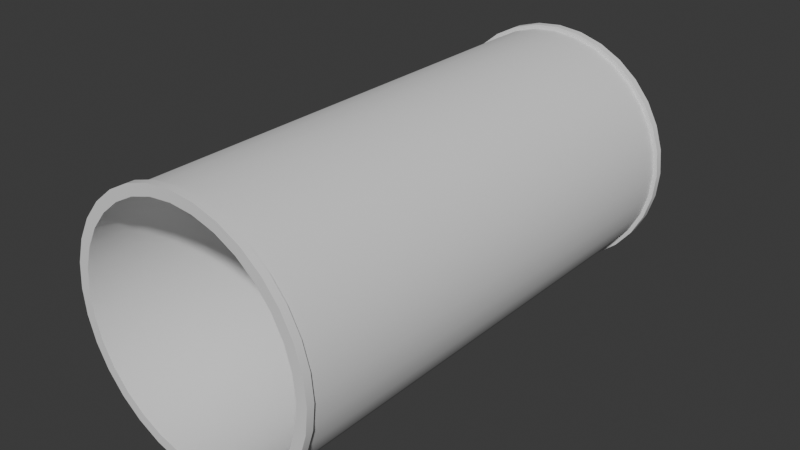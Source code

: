 # Source: transporting_pipes.blend  (saved by Blender 4.3.34; exported with 4.5.12 LTS)
import bpy
from mathutils import Matrix  # noqa: F401  (used for matrix-valued properties, if any)

bpy.ops.wm.read_factory_settings(use_empty=True)
scene = bpy.context.scene
scene.name = 'Scene'

# ---- collections
col_collection = bpy.data.collections.new('Collection'); scene.collection.children.link(col_collection)

# ---- node groups
ng_smooth_by_angle = bpy.data.node_groups.new('Smooth by Angle', 'GeometryNodeTree')
_s = ng_smooth_by_angle.interface.new_socket(name='Mesh', in_out='OUTPUT', socket_type='NodeSocketGeometry')
_s = ng_smooth_by_angle.interface.new_socket(name='Mesh', in_out='INPUT', socket_type='NodeSocketGeometry')
_s = ng_smooth_by_angle.interface.new_socket(name='Angle', in_out='INPUT', socket_type='NodeSocketFloat')
_s.subtype = 'ANGLE'
_s.default_value = 0.5236
_s.min_value = 0.0
_s.max_value = 3.142
_s.description = 'Maximum face angle for smooth edges'
_s = ng_smooth_by_angle.interface.new_socket(name='Ignore Sharpness', in_out='INPUT', socket_type='NodeSocketBool')
_s.force_non_field = True
ng_smooth_by_angle.description = 'Set the sharpness of mesh edges based on the angle between the neighboring faces'
ng_smooth_by_angle.is_modifier = True
_N = ng_smooth_by_angle.nodes; _L = ng_smooth_by_angle.links
n0 = _N.new('GeometryNodeSetShadeSmooth'); n0.name = 'Set Shade Smooth'; n0.location = (120, -80)
n0.domain = 'EDGE'
n1 = _N.new('GeometryNodeSetShadeSmooth'); n1.name = 'Set Shade Smooth.001'; n1.location = (300, -80)
n2 = _N.new('NodeGroupOutput'); n2.name = 'Group Output'; n2.location = (480, -80)
n3 = _N.new('GeometryNodeInputMeshEdgeAngle'); n3.name = 'Edge Angle'; n3.location = (-440, -240)
n4 = _N.new('NodeGroupInput'); n4.name = 'Group Input'; n4.location = (-80, -80)
n5 = _N.new('GeometryNodeInputEdgeSmooth'); n5.name = 'Is Edge Smooth'; n5.location = (-260, -120)
n6 = _N.new('GeometryNodeInputShadeSmooth'); n6.name = 'Is Shade Smooth'; n6.location = (-440, -397)
n7 = _N.new('FunctionNodeCompare'); n7.name = 'Compare'; n7.location = (-260, -260)
n7.operation = 'LESS_EQUAL'
n7.inputs[6].default_value = (0.0, 0.0, 0.0, 0.0)
n7.inputs[7].default_value = (0.0, 0.0, 0.0, 0.0)
n8 = _N.new('FunctionNodeBooleanMath'); n8.name = 'Boolean Math.001'; n8.location = (-80, -260)
n9 = _N.new('NodeGroupInput'); n9.name = 'Group Input.001'; n9.location = (-440, -329)
n10 = _N.new('NodeGroupInput'); n10.name = 'Group Input.002'; n10.location = (-259, -189)
n11 = _N.new('FunctionNodeBooleanMath'); n11.name = 'Boolean Math'; n11.location = (-80, -149)
n11.operation = 'OR'
n12 = _N.new('FunctionNodeBooleanMath'); n12.name = 'Boolean Math.002'; n12.location = (-260, -380)
n12.operation = 'OR'
n13 = _N.new('NodeGroupInput'); n13.name = 'Group Input.003'; n13.location = (-440, -460)
_L.new(n3.outputs[0], n7.inputs[0])
_L.new(n1.outputs[0], n2.inputs[0])
_L.new(n9.outputs[1], n7.inputs[1])
_L.new(n7.outputs[0], n8.inputs[0])
_L.new(n4.outputs[0], n0.inputs[0])
_L.new(n0.outputs[0], n1.inputs[0])
_L.new(n8.outputs[0], n0.inputs[2])
_L.new(n10.outputs[2], n11.inputs[1])
_L.new(n5.outputs[0], n11.inputs[0])
_L.new(n11.outputs[0], n0.inputs[1])
_L.new(n13.outputs[2], n12.inputs[1])
_L.new(n6.outputs[0], n12.inputs[0])
_L.new(n12.outputs[0], n8.inputs[1])
n2.is_active_output = True

# ---- world
world_world = bpy.data.worlds.new('World'); scene.world = world_world
world_world.use_nodes = True; world_world.node_tree.nodes.clear()
_N = world_world.node_tree.nodes; _L = world_world.node_tree.links
n0 = _N.new('ShaderNodeOutputWorld'); n0.name = 'World Output'; n0.location = (300, 300)
n1 = _N.new('ShaderNodeBackground'); n1.name = 'Background'; n1.location = (10, 300)
n1.inputs[0].default_value = (0.05088, 0.05088, 0.05088, 1.0)
_L.new(n1.outputs[0], n0.inputs[0])
n0.is_active_output = True
world_world.color = (0.05088, 0.05088, 0.05088)
world_world.sun_shadow_jitter_overblur = 0.0

# ---- meshes
me_cylinder_003 = bpy.data.meshes.new('Cylinder.003')
me_cylinder_003.from_pydata([(0.0, 1.0, -1.0), (0.0, 1.0, 1.0), (0.1951, 0.9808, -1.0), (0.1951, 0.9808, 1.0), (0.3827, 0.9239, -1.0), (0.3827, 0.9239, 1.0), (0.5556, 0.8315, -1.0), (0.5556, 0.8315, 1.0), (0.7071, 0.7071, -1.0), (0.7071, 0.7071, 1.0), (0.8315, 0.5556, -1.0), (0.8315, 0.5556, 1.0), (0.9239, 0.3827, -1.0), (0.9239, 0.3827, 1.0), (0.9808, 0.1951, -1.0), (0.9808, 0.1951, 1.0), (1.0, 0.0, -1.0), (1.0, 0.0, 1.0), (0.9808, -0.1951, -1.0), (0.9808, -0.1951, 1.0), (0.9239, -0.3827, -1.0), (0.9239, -0.3827, 1.0), (0.8315, -0.5556, -1.0), (0.8315, -0.5556, 1.0), (0.7071, -0.7071, -1.0), (0.7071, -0.7071, 1.0), (0.5556, -0.8315, -1.0), (0.5556, -0.8315, 1.0), (0.3827, -0.9239, -1.0), (0.3827, -0.9239, 1.0), (0.1951, -0.9808, -1.0), (0.1951, -0.9808, 1.0), (0.0, -1.0, -1.0), (0.0, -1.0, 1.0), (-0.1951, -0.9808, -1.0), (-0.1951, -0.9808, 1.0), (-0.3827, -0.9239, -1.0), (-0.3827, -0.9239, 1.0), (-0.5556, -0.8315, -1.0), (-0.5556, -0.8315, 1.0), (-0.7071, -0.7071, -1.0), (-0.7071, -0.7071, 1.0), (-0.8315, -0.5556, -1.0), (-0.8315, -0.5556, 1.0), (-0.9239, -0.3827, -1.0), (-0.9239, -0.3827, 1.0), (-0.9808, -0.1951, -1.0), (-0.9808, -0.1951, 1.0), (-1.0, 0.0, -1.0), (-1.0, 0.0, 1.0), (-0.9808, 0.1951, -1.0), (-0.9808, 0.1951, 1.0), (-0.9239, 0.3827, -1.0), (-0.9239, 0.3827, 1.0), (-0.8315, 0.5556, -1.0), (-0.8315, 0.5556, 1.0), (-0.7071, 0.7071, -1.0), (-0.7071, 0.7071, 1.0), (-0.5556, 0.8315, -1.0), (-0.5556, 0.8315, 1.0), (-0.3827, 0.9239, -1.0), (-0.3827, 0.9239, 1.0), (-0.1951, 0.9808, -1.0), (-0.1951, 0.9808, 1.0), (-0.185, 0.9301, 1.0), (0.185, 0.9301, 1.0), (0.0, 0.9483, 1.0), (-0.7885, 0.5269, 1.0), (-0.5269, 0.7885, 1.0), (-0.6706, 0.6706, 1.0), (-0.9301, -0.185, 1.0), (-0.9483, 0.0, 1.0), (-0.9301, 0.185, 1.0), (-0.7885, -0.5269, 1.0), (-0.5269, -0.7885, 1.0), (-0.6706, -0.6706, 1.0), (-0.185, -0.9301, 1.0), (0.185, -0.9301, 1.0), (0.0, -0.9483, 1.0), (0.5269, -0.7885, 1.0), (0.7885, -0.5269, 1.0), (0.6706, -0.6706, 1.0), (0.9301, -0.185, 1.0), (0.9483, 0.0, 1.0), (0.9301, 0.185, 1.0), (0.5269, 0.7885, 1.0), (0.7885, 0.5269, 1.0), (0.6706, 0.6706, 1.0), (-0.3629, 0.8762, 1.0), (-0.8762, -0.3629, 1.0), (0.3629, -0.8762, 1.0), (0.8762, 0.3629, 1.0), (-0.8762, 0.3629, 1.0), (0.3629, 0.8762, 1.0), (-0.3629, -0.8762, 1.0), (0.8762, -0.3629, 1.0), (0.0, 0.9483, -1.0), (0.3629, 0.8762, -1.0), (0.185, 0.9301, -1.0), (0.6706, 0.6706, -1.0), (0.8762, 0.3629, -1.0), (0.7885, 0.5269, -1.0), (0.8762, -0.3629, -1.0), (0.9483, 0.0, -1.0), (0.9301, -0.185, -1.0), (0.3629, -0.8762, -1.0), (0.6706, -0.6706, -1.0), (0.5269, -0.7885, -1.0), (-0.3629, -0.8762, -1.0), (0.0, -0.9483, -1.0), (-0.185, -0.9301, -1.0), (-0.8762, -0.3629, -1.0), (-0.6706, -0.6706, -1.0), (-0.7885, -0.5269, -1.0), (-0.9483, 0.0, -1.0), (-0.8762, 0.3629, -1.0), (-0.9301, 0.185, -1.0), (-0.6706, 0.6706, -1.0), (-0.3629, 0.8762, -1.0), (-0.5269, 0.7885, -1.0), (0.5269, 0.7885, -1.0), (0.7885, -0.5269, -1.0), (-0.5269, -0.7885, -1.0), (-0.7885, 0.5269, -1.0), (0.9301, 0.185, -1.0), (0.185, -0.9301, -1.0), (-0.9301, -0.185, -1.0), (-0.185, 0.9301, -1.0)], [], [(0, 1, 3, 2), (2, 3, 5, 4), (4, 5, 7, 6), (6, 7, 9, 8), (8, 9, 11, 10), (10, 11, 13, 12), (12, 13, 15, 14), (14, 15, 17, 16), (16, 17, 19, 18), (18, 19, 21, 20), (20, 21, 23, 22), (22, 23, 25, 24), (24, 25, 27, 26), (26, 27, 29, 28), (28, 29, 31, 30), (30, 31, 33, 32), (32, 33, 35, 34), (34, 35, 37, 36), (36, 37, 39, 38), (38, 39, 41, 40), (40, 41, 43, 42), (42, 43, 45, 44), (44, 45, 47, 46), (46, 47, 49, 48), (48, 49, 51, 50), (50, 51, 53, 52), (52, 53, 55, 54), (54, 55, 57, 56), (56, 57, 59, 58), (58, 59, 61, 60), (94, 37, 35, 33, 31, 29, 27, 25, 23, 21, 95, 80, 81, 79, 90, 77, 78, 76), (95, 21, 19, 17, 15, 13, 11, 9, 7, 5, 3, 1, 63, 61, 59, 57, 55, 53, 51, 49, 47, 45, 43, 41, 39, 37, 94, 74, 75, 73, 89, 70, 71, 72, 92, 67, 69, 68, 88, 64, 66, 65, 93, 85, 87, 86, 91, 84, 83, 82), (60, 61, 63, 62), (62, 63, 1, 0), (126, 46, 48, 50, 52, 54, 56, 58, 60, 62, 127, 118, 119, 117, 123, 115, 116, 114), (62, 0, 2, 4, 6, 8, 10, 12, 14, 16, 18, 20, 22, 24, 26, 28, 30, 32, 34, 36, 38, 40, 42, 44, 46, 126, 111, 113, 112, 122, 108, 110, 109, 125, 105, 107, 106, 121, 102, 104, 103, 124, 100, 101, 99, 120, 97, 98, 96, 127), (98, 65, 66, 96), (97, 93, 65, 98), (120, 85, 93, 97), (99, 87, 85, 120), (86, 87, 99, 101), (91, 86, 101, 100), (84, 91, 100, 124), (83, 84, 124, 103), (82, 83, 103, 104), (95, 82, 104, 102), (80, 95, 102, 121), (81, 80, 121, 106), (79, 81, 106, 107), (90, 79, 107, 105), (77, 90, 105, 125), (78, 77, 125, 109), (76, 78, 109, 110), (94, 76, 110, 108), (74, 94, 108, 122), (75, 74, 122, 112), (113, 73, 75, 112), (111, 89, 73, 113), (126, 70, 89, 111), (114, 71, 70, 126), (116, 72, 71, 114), (115, 92, 72, 116), (123, 67, 92, 115), (117, 69, 67, 123), (119, 68, 69, 117), (118, 88, 68, 119), (127, 64, 88, 118), (96, 66, 64, 127)])
me_cylinder_003.polygons.foreach_set('use_smooth', [True] * 68)
_uv = me_cylinder_003.uv_layers.new(name='UVMap')
_uv.uv.foreach_set('vector', [1.0, 0.5, 1.0, 1.0, 0.9688, 1.0, 0.9688, 0.5, 0.9688, 0.5, 0.9688, 1.0, 0.9375, 1.0, 0.9375, 0.5, 0.9375, 0.5, 0.9375, 1.0, 0.9062, 1.0, 0.9062, 0.5, 0.9062, 0.5, 0.9062, 1.0, 0.875, 1.0, 0.875, 0.5, 0.875, 0.5, 0.875, 1.0, 0.8438, 1.0, 0.8438, 0.5, 0.8438, 0.5, 0.8438, 1.0, 0.8125, 1.0, 0.8125, 0.5, 0.8125, 0.5, 0.8125, 1.0, 0.7812, 1.0, 0.7812, 0.5, 0.7812, 0.5, 0.7812, 1.0, 0.75, 1.0, 0.75, 0.5, 0.75, 0.5, 0.75, 1.0, 0.7188, 1.0, 0.7188, 0.5, 0.7188, 0.5, 0.7188, 1.0, 0.6875, 1.0, 0.6875, 0.5, 0.6875, 0.5, 0.6875, 1.0, 0.6562, 1.0, 0.6562, 0.5, 0.6562, 0.5, 0.6562, 1.0, 0.625, 1.0, 0.625, 0.5, 0.625, 0.5, 0.625, 1.0, 0.5938, 1.0, 0.5938, 0.5, 0.5938, 0.5, 0.5938, 1.0, 0.5625, 1.0, 0.5625, 0.5, 0.5625, 0.5, 0.5625, 1.0, 0.5312, 1.0, 0.5312, 0.5, 0.5312, 0.5, 0.5312, 1.0, 0.5, 1.0, 0.5, 0.5, 0.5, 0.5, 0.5, 1.0, 0.4688, 1.0, 0.4688, 0.5, 0.4688, 0.5, 0.4688, 1.0, 0.4375, 1.0, 0.4375, 0.5, 0.4375, 0.5, 0.4375, 1.0, 0.4062, 1.0, 0.4062, 0.5, 0.4062, 0.5, 0.4062, 1.0, 0.375, 1.0, 0.375, 0.5, 0.375, 0.5, 0.375, 1.0, 0.3438, 1.0, 0.3438, 0.5, 0.3438, 0.5, 0.3438, 1.0, 0.3125, 1.0, 0.3125, 0.5, 0.3125, 0.5, 0.3125, 1.0, 0.2812, 1.0, 0.2812, 0.5, 0.2812, 0.5, 0.2812, 1.0, 0.25, 1.0, 0.25, 0.5, 0.25, 0.5, 0.25, 1.0, 0.2188, 1.0, 0.2188, 0.5, 0.2188, 0.5, 0.2188, 1.0, 0.1875, 1.0, 0.1875, 0.5, 0.1875, 0.5, 0.1875, 1.0, 0.1562, 1.0, 0.1562, 0.5, 0.1562, 0.5, 0.1562, 1.0, 0.125, 1.0, 0.125, 0.5, 0.125, 0.5, 0.125, 1.0, 0.09375, 1.0, 0.09375, 0.5, 0.09375, 0.5, 0.09375, 1.0, 0.0625, 1.0, 0.0625, 0.5, 0.1629, 0.03972, 0.1582, 0.02827, 0.2032, 0.01461, 0.25, 0.01, 0.2968, 0.01461, 0.3418, 0.02827, 0.3833, 0.05045, 0.4197, 0.08029, 0.4496, 0.1167, 0.4717, 0.1582, 0.4603, 0.1629, 0.4392, 0.1236, 0.4109, 0.08906, 0.3764, 0.06076, 0.3371, 0.03972, 0.2944, 0.02677, 0.25, 0.0224, 0.2056, 0.02677, 0.4603, 0.1629, 0.4717, 0.1582, 0.4854, 0.2032, 0.49, 0.25, 0.4854, 0.2968, 0.4717, 0.3418, 0.4496, 0.3833, 0.4197, 0.4197, 0.3833, 0.4496, 0.3418, 0.4717, 0.2968, 0.4854, 0.25, 0.49, 0.2032, 0.4854, 0.1582, 0.4717, 0.1167, 0.4496, 0.08029, 0.4197, 0.05045, 0.3833, 0.02827, 0.3418, 0.01461, 0.2968, 0.01, 0.25, 0.01461, 0.2032, 0.02827, 0.1582, 0.05045, 0.1167, 0.08029, 0.08029, 0.1167, 0.05045, 0.1582, 0.02827, 0.1629, 0.03972, 0.1236, 0.06076, 0.08906, 0.08906, 0.06076, 0.1236, 0.03972, 0.1629, 0.02677, 0.2056, 0.0224, 0.25, 0.02677, 0.2944, 0.03972, 0.3371, 0.06076, 0.3764, 0.08906, 0.4109, 0.1236, 0.4392, 0.1629, 0.4603, 0.2056, 0.4732, 0.25, 0.4776, 0.2944, 0.4732, 0.3371, 0.4603, 0.3764, 0.4392, 0.4109, 0.4109, 0.4392, 0.3764, 0.4603, 0.3371, 0.4732, 0.2944, 0.4776, 0.25, 0.4732, 0.2056, 0.0625, 0.5, 0.0625, 1.0, 0.03125, 1.0, 0.03125, 0.5, 0.03125, 0.5, 0.03125, 1.0, 0.0, 1.0, 0.0, 0.5, 0.5268, 0.2056, 0.5146, 0.2032, 0.51, 0.25, 0.5146, 0.2968, 0.5283, 0.3418, 0.5504, 0.3833, 0.5803, 0.4197, 0.6167, 0.4496, 0.6582, 0.4717, 0.7032, 0.4854, 0.7056, 0.4732, 0.6629, 0.4603, 0.6236, 0.4392, 0.5891, 0.4109, 0.5608, 0.3764, 0.5397, 0.3371, 0.5268, 0.2944, 0.5224, 0.25, 0.7032, 0.4854, 0.75, 0.49, 0.7968, 0.4854, 0.8418, 0.4717, 0.8833, 0.4496, 0.9197, 0.4197, 0.9496, 0.3833, 0.9717, 0.3418, 0.9854, 0.2968, 0.99, 0.25, 0.9854, 0.2032, 0.9717, 0.1582, 0.9496, 0.1167, 0.9197, 0.08029, 0.8833, 0.05045, 0.8418, 0.02827, 0.7968, 0.01461, 0.75, 0.01, 0.7032, 0.01461, 0.6582, 0.02827, 0.6167, 0.05045, 0.5803, 0.08029, 0.5504, 0.1167, 0.5283, 0.1582, 0.5146, 0.2032, 0.5268, 0.2056, 0.5397, 0.1629, 0.5608, 0.1236, 0.5891, 0.08906, 0.6236, 0.06076, 0.6629, 0.03972, 0.7056, 0.02677, 0.75, 0.0224, 0.7944, 0.02677, 0.8371, 0.03972, 0.8764, 0.06076, 0.9109, 0.08906, 0.9392, 0.1236, 0.9603, 0.1629, 0.9732, 0.2056, 0.9776, 0.25, 0.9732, 0.2944, 0.9603, 0.3371, 0.9392, 0.3764, 0.9109, 0.4109, 0.8764, 0.4392, 0.8371, 0.4603, 0.7944, 0.4732, 0.75, 0.4776, 0.7056, 0.4732, 0.9688, 0.657, 0.9688, 0.843, 1.0, 0.843, 1.0, 0.657, 0.9375, 0.657, 0.9375, 0.843, 0.9688, 0.843, 0.9688, 0.657, 0.9062, 0.657, 0.9062, 0.843, 0.9375, 0.843, 0.9375, 0.657, 0.875, 0.657, 0.875, 0.843, 0.9062, 0.843, 0.9062, 0.657, 0.8438, 0.843, 0.875, 0.843, 0.875, 0.657, 0.8438, 0.657, 0.8125, 0.843, 0.8438, 0.843, 0.8438, 0.657, 0.8125, 0.657, 0.7812, 0.843, 0.8125, 0.843, 0.8125, 0.657, 0.7812, 0.657, 0.75, 0.843, 0.7812, 0.843, 0.7812, 0.657, 0.75, 0.657, 0.7188, 0.843, 0.75, 0.843, 0.75, 0.657, 0.7188, 0.657, 0.6875, 0.843, 0.7188, 0.843, 0.7188, 0.657, 0.6875, 0.657, 0.6562, 0.843, 0.6875, 0.843, 0.6875, 0.657, 0.6562, 0.657, 0.625, 0.843, 0.6562, 0.843, 0.6562, 0.657, 0.625, 0.657, 0.5938, 0.843, 0.625, 0.843, 0.625, 0.657, 0.5938, 0.657, 0.5625, 0.843, 0.5938, 0.843, 0.5938, 0.657, 0.5625, 0.657, 0.5312, 0.843, 0.5625, 0.843, 0.5625, 0.657, 0.5312, 0.657, 0.5, 0.843, 0.5312, 0.843, 0.5312, 0.657, 0.5, 0.657, 0.4688, 0.843, 0.5, 0.843, 0.5, 0.657, 0.4688, 0.657, 0.4375, 0.843, 0.4688, 0.843, 0.4688, 0.657, 0.4375, 0.657, 0.4062, 0.843, 0.4375, 0.843, 0.4375, 0.657, 0.4062, 0.657, 0.375, 0.843, 0.4062, 0.843, 0.4062, 0.657, 0.375, 0.657, 0.3438, 0.657, 0.3438, 0.843, 0.375, 0.843, 0.375, 0.657, 0.3125, 0.657, 0.3125, 0.843, 0.3438, 0.843, 0.3438, 0.657, 0.2812, 0.657, 0.2812, 0.843, 0.3125, 0.843, 0.3125, 0.657, 0.25, 0.657, 0.25, 0.843, 0.2812, 0.843, 0.2812, 0.657, 0.2188, 0.657, 0.2188, 0.843, 0.25, 0.843, 0.25, 0.657, 0.1875, 0.657, 0.1875, 0.843, 0.2188, 0.843, 0.2188, 0.657, 0.1562, 0.657, 0.1562, 0.843, 0.1875, 0.843, 0.1875, 0.657, 0.125, 0.657, 0.125, 0.843, 0.1562, 0.843, 0.1562, 0.657, 0.09375, 0.657, 0.09375, 0.843, 0.125, 0.843, 0.125, 0.657, 0.0625, 0.657, 0.0625, 0.843, 0.09375, 0.843, 0.09375, 0.657, 0.03125, 0.657, 0.03125, 0.843, 0.0625, 0.843, 0.0625, 0.657, 0.0, 0.657, 0.0, 0.843, 0.03125, 0.843, 0.03125, 0.657])
me_cylinder_003.update()
me_cylinder_005 = bpy.data.meshes.new('Cylinder.005')
me_cylinder_005.from_pydata([(0.0, 1.0, -1.0), (0.0, 1.0, 1.0), (0.1951, 0.9808, -1.0), (0.1951, 0.9808, 1.0), (0.3827, 0.9239, -1.0), (0.3827, 0.9239, 1.0), (0.5556, 0.8315, -1.0), (0.5556, 0.8315, 1.0), (0.7071, 0.7071, -1.0), (0.7071, 0.7071, 1.0), (0.8315, 0.5556, -1.0), (0.8315, 0.5556, 1.0), (0.9239, 0.3827, -1.0), (0.9239, 0.3827, 1.0), (0.9808, 0.1951, -1.0), (0.9808, 0.1951, 1.0), (1.0, 0.0, -1.0), (1.0, 0.0, 1.0), (0.9808, -0.1951, -1.0), (0.9808, -0.1951, 1.0), (0.9239, -0.3827, -1.0), (0.9239, -0.3827, 1.0), (0.8315, -0.5556, -1.0), (0.8315, -0.5556, 1.0), (0.7071, -0.7071, -1.0), (0.7071, -0.7071, 1.0), (0.5556, -0.8315, -1.0), (0.5556, -0.8315, 1.0), (0.3827, -0.9239, -1.0), (0.3827, -0.9239, 1.0), (0.1951, -0.9808, -1.0), (0.1951, -0.9808, 1.0), (0.0, -1.0, -1.0), (0.0, -1.0, 1.0), (-0.1951, -0.9808, -1.0), (-0.1951, -0.9808, 1.0), (-0.3827, -0.9239, -1.0), (-0.3827, -0.9239, 1.0), (-0.5556, -0.8315, -1.0), (-0.5556, -0.8315, 1.0), (-0.7071, -0.7071, -1.0), (-0.7071, -0.7071, 1.0), (-0.8315, -0.5556, -1.0), (-0.8315, -0.5556, 1.0), (-0.9239, -0.3827, -1.0), (-0.9239, -0.3827, 1.0), (-0.9808, -0.1951, -1.0), (-0.9808, -0.1951, 1.0), (-1.0, 0.0, -1.0), (-1.0, 0.0, 1.0), (-0.9808, 0.1951, -1.0), (-0.9808, 0.1951, 1.0), (-0.9239, 0.3827, -1.0), (-0.9239, 0.3827, 1.0), (-0.8315, 0.5556, -1.0), (-0.8315, 0.5556, 1.0), (-0.7071, 0.7071, -1.0), (-0.7071, 0.7071, 1.0), (-0.5556, 0.8315, -1.0), (-0.5556, 0.8315, 1.0), (-0.3827, 0.9239, -1.0), (-0.3827, 0.9239, 1.0), (-0.1951, 0.9808, -1.0), (-0.1951, 0.9808, 1.0), (-0.185, 0.9301, 1.0), (0.185, 0.9301, 1.0), (0.0, 0.9483, 1.0), (-0.7885, 0.5269, 1.0), (-0.5269, 0.7885, 1.0), (-0.6706, 0.6706, 1.0), (-0.9301, -0.185, 1.0), (-0.9483, 0.0, 1.0), (-0.9301, 0.185, 1.0), (-0.7885, -0.5269, 1.0), (-0.5269, -0.7885, 1.0), (-0.6706, -0.6706, 1.0), (-0.185, -0.9301, 1.0), (0.185, -0.9301, 1.0), (0.0, -0.9483, 1.0), (0.5269, -0.7885, 1.0), (0.7885, -0.5269, 1.0), (0.6706, -0.6706, 1.0), (0.9301, -0.185, 1.0), (0.9483, 0.0, 1.0), (0.9301, 0.185, 1.0), (0.5269, 0.7885, 1.0), (0.7885, 0.5269, 1.0), (0.6706, 0.6706, 1.0), (-0.3629, 0.8762, 1.0), (-0.8762, -0.3629, 1.0), (0.3629, -0.8762, 1.0), (0.8762, 0.3629, 1.0), (-0.8762, 0.3629, 1.0), (0.3629, 0.8762, 1.0), (-0.3629, -0.8762, 1.0), (0.8762, -0.3629, 1.0), (0.0, 0.9483, -1.0), (0.3629, 0.8762, -1.0), (0.185, 0.9301, -1.0), (0.6706, 0.6706, -1.0), (0.8762, 0.3629, -1.0), (0.7885, 0.5269, -1.0), (0.8762, -0.3629, -1.0), (0.9483, 0.0, -1.0), (0.9301, -0.185, -1.0), (0.3629, -0.8762, -1.0), (0.6706, -0.6706, -1.0), (0.5269, -0.7885, -1.0), (-0.3629, -0.8762, -1.0), (0.0, -0.9483, -1.0), (-0.185, -0.9301, -1.0), (-0.8762, -0.3629, -1.0), (-0.6706, -0.6706, -1.0), (-0.7885, -0.5269, -1.0), (-0.9483, 0.0, -1.0), (-0.8762, 0.3629, -1.0), (-0.9301, 0.185, -1.0), (-0.6706, 0.6706, -1.0), (-0.3629, 0.8762, -1.0), (-0.5269, 0.7885, -1.0), (0.5269, 0.7885, -1.0), (0.7885, -0.5269, -1.0), (-0.5269, -0.7885, -1.0), (-0.7885, 0.5269, -1.0), (0.9301, 0.185, -1.0), (0.185, -0.9301, -1.0), (-0.9301, -0.185, -1.0), (-0.185, 0.9301, -1.0), (0.0, 1.033, -1.0), (0.2014, 1.013, -1.0), (0.0, 1.033, 1.0), (0.2014, 1.013, 1.0), (0.3951, 0.954, -1.0), (0.3951, 0.954, 1.0), (0.5737, 0.8585, -1.0), (0.5737, 0.8585, 1.0), (0.7301, 0.7301, -1.0), (0.7301, 0.7301, 1.0), (0.8585, 0.5737, -1.0), (0.8585, 0.5737, 1.0), (0.954, 0.3951, -1.0), (0.954, 0.3951, 1.0), (1.013, 0.2014, -1.0), (1.013, 0.2014, 1.0), (1.033, 0.0, -1.0), (1.033, 0.0, 1.0), (1.013, -0.2014, -1.0), (1.013, -0.2014, 1.0), (0.954, -0.3951, -1.0), (0.954, -0.3951, 1.0), (0.8585, -0.5737, -1.0), (0.8585, -0.5737, 1.0), (0.7301, -0.7301, -1.0), (0.7301, -0.7301, 1.0), (0.5737, -0.8585, -1.0), (0.5737, -0.8585, 1.0), (0.3951, -0.954, -1.0), (0.3951, -0.954, 1.0), (0.2014, -1.013, -1.0), (0.2014, -1.013, 1.0), (0.0, -1.033, -1.0), (0.0, -1.033, 1.0), (-0.2014, -1.013, -1.0), (-0.2014, -1.013, 1.0), (-0.3951, -0.954, -1.0), (-0.3951, -0.954, 1.0), (-0.5737, -0.8585, -1.0), (-0.5737, -0.8585, 1.0), (-0.7301, -0.7301, -1.0), (-0.7301, -0.7301, 1.0), (-0.8585, -0.5737, -1.0), (-0.8585, -0.5737, 1.0), (-0.954, -0.3951, -1.0), (-0.954, -0.3951, 1.0), (-1.013, -0.2014, -1.0), (-1.013, -0.2014, 1.0), (-1.033, 0.0, -1.0), (-1.033, 0.0, 1.0), (-1.013, 0.2014, -1.0), (-1.013, 0.2014, 1.0), (-0.954, 0.3951, -1.0), (-0.954, 0.3951, 1.0), (-0.8585, 0.5737, -1.0), (-0.8585, 0.5737, 1.0), (-0.7301, 0.7301, -1.0), (-0.7301, 0.7301, 1.0), (-0.5737, 0.8585, -1.0), (-0.5737, 0.8585, 1.0), (-0.3951, 0.954, -1.0), (-0.3951, 0.954, 1.0), (-0.2014, 1.013, 1.0), (-0.2014, 1.013, -1.0), (0.0, 1.0, -132.0), (0.0, 1.0, -134.0), (0.1951, 0.9808, -132.0), (0.1951, 0.9808, -134.0), (0.3827, 0.9239, -132.0), (0.3827, 0.9239, -134.0), (0.5556, 0.8315, -132.0), (0.5556, 0.8315, -134.0), (0.7071, 0.7071, -132.0), (0.7071, 0.7071, -134.0), (0.8315, 0.5556, -132.0), (0.8315, 0.5556, -134.0), (0.9239, 0.3827, -132.0), (0.9239, 0.3827, -134.0), (0.9808, 0.1951, -132.0), (0.9808, 0.1951, -134.0), (1.0, -2.109e-14, -132.0), (1.0, -2.154e-14, -134.0), (0.9808, -0.1951, -132.0), (0.9808, -0.1951, -134.0), (0.9239, -0.3827, -132.0), (0.9239, -0.3827, -134.0), (0.8315, -0.5556, -132.0), (0.8315, -0.5556, -134.0), (0.7071, -0.7071, -132.0), (0.7071, -0.7071, -134.0), (0.5556, -0.8315, -132.0), (0.5556, -0.8315, -134.0), (0.3827, -0.9239, -132.0), (0.3827, -0.9239, -134.0), (0.1951, -0.9808, -132.0), (0.1951, -0.9808, -134.0), (0.0, -1.0, -132.0), (0.0, -1.0, -134.0), (-0.1951, -0.9808, -132.0), (-0.1951, -0.9808, -134.0), (-0.3827, -0.9239, -132.0), (-0.3827, -0.9239, -134.0), (-0.5556, -0.8315, -132.0), (-0.5556, -0.8315, -134.0), (-0.7071, -0.7071, -132.0), (-0.7071, -0.7071, -134.0), (-0.8315, -0.5556, -132.0), (-0.8315, -0.5556, -134.0), (-0.9239, -0.3827, -132.0), (-0.9239, -0.3827, -134.0), (-0.9808, -0.1951, -132.0), (-0.9808, -0.1951, -134.0), (-1.0, -2.109e-14, -132.0), (-1.0, -2.154e-14, -134.0), (-0.9808, 0.1951, -132.0), (-0.9808, 0.1951, -134.0), (-0.9239, 0.3827, -132.0), (-0.9239, 0.3827, -134.0), (-0.8315, 0.5556, -132.0), (-0.8315, 0.5556, -134.0), (-0.7071, 0.7071, -132.0), (-0.7071, 0.7071, -134.0), (-0.5556, 0.8315, -132.0), (-0.5556, 0.8315, -134.0), (-0.3827, 0.9239, -132.0), (-0.3827, 0.9239, -134.0), (-0.1951, 0.9808, -132.0), (-0.1951, 0.9808, -134.0), (-0.185, 0.9301, -134.0), (0.185, 0.9301, -134.0), (0.0, 0.9483, -134.0), (-0.7885, 0.5269, -134.0), (-0.5269, 0.7885, -134.0), (-0.6706, 0.6706, -134.0), (-0.9301, -0.185, -134.0), (-0.9483, -2.154e-14, -134.0), (-0.9301, 0.185, -134.0), (-0.7885, -0.5269, -134.0), (-0.5269, -0.7885, -134.0), (-0.6706, -0.6706, -134.0), (-0.185, -0.9301, -134.0), (0.185, -0.9301, -134.0), (0.0, -0.9483, -134.0), (0.5269, -0.7885, -134.0), (0.7885, -0.5269, -134.0), (0.6706, -0.6706, -134.0), (0.9301, -0.185, -134.0), (0.9483, -2.154e-14, -134.0), (0.9301, 0.185, -134.0), (0.5269, 0.7885, -134.0), (0.7885, 0.5269, -134.0), (0.6706, 0.6706, -134.0), (-0.3629, 0.8762, -134.0), (-0.8762, -0.3629, -134.0), (0.3629, -0.8762, -134.0), (0.8762, 0.3629, -134.0), (-0.8762, 0.3629, -134.0), (0.3629, 0.8762, -134.0), (-0.3629, -0.8762, -134.0), (0.8762, -0.3629, -134.0), (0.0, 0.9483, -132.0), (0.3629, 0.8762, -132.0), (0.185, 0.9301, -132.0), (0.6706, 0.6706, -132.0), (0.8762, 0.3629, -132.0), (0.7885, 0.5269, -132.0), (0.8762, -0.3629, -132.0), (0.9483, -2.109e-14, -132.0), (0.9301, -0.185, -132.0), (0.3629, -0.8762, -132.0), (0.6706, -0.6706, -132.0), (0.5269, -0.7885, -132.0), (-0.3629, -0.8762, -132.0), (0.0, -0.9483, -132.0), (-0.185, -0.9301, -132.0), (-0.8762, -0.3629, -132.0), (-0.6706, -0.6706, -132.0), (-0.7885, -0.5269, -132.0), (-0.9483, -2.109e-14, -132.0), (-0.8762, 0.3629, -132.0), (-0.9301, 0.185, -132.0), (-0.6706, 0.6706, -132.0), (-0.3629, 0.8762, -132.0), (-0.5269, 0.7885, -132.0), (0.5269, 0.7885, -132.0), (0.7885, -0.5269, -132.0), (-0.5269, -0.7885, -132.0), (-0.7885, 0.5269, -132.0), (0.9301, 0.185, -132.0), (0.185, -0.9301, -132.0), (-0.9301, -0.185, -132.0), (-0.185, 0.9301, -132.0), (0.0, 1.033, -132.0), (0.2014, 1.013, -132.0), (0.0, 1.033, -134.0), (0.2014, 1.013, -134.0), (0.3951, 0.954, -132.0), (0.3951, 0.954, -134.0), (0.5737, 0.8585, -132.0), (0.5737, 0.8585, -134.0), (0.7301, 0.7301, -132.0), (0.7301, 0.7301, -134.0), (0.8585, 0.5737, -132.0), (0.8585, 0.5737, -134.0), (0.954, 0.3951, -132.0), (0.954, 0.3951, -134.0), (1.013, 0.2014, -132.0), (1.013, 0.2014, -134.0), (1.033, -2.109e-14, -132.0), (1.033, -2.154e-14, -134.0), (1.013, -0.2014, -132.0), (1.013, -0.2014, -134.0), (0.954, -0.3951, -132.0), (0.954, -0.3951, -134.0), (0.8585, -0.5737, -132.0), (0.8585, -0.5737, -134.0), (0.7301, -0.7301, -132.0), (0.7301, -0.7301, -134.0), (0.5737, -0.8585, -132.0), (0.5737, -0.8585, -134.0), (0.3951, -0.954, -132.0), (0.3951, -0.954, -134.0), (0.2014, -1.013, -132.0), (0.2014, -1.013, -134.0), (0.0, -1.033, -132.0), (0.0, -1.033, -134.0), (-0.2014, -1.013, -132.0), (-0.2014, -1.013, -134.0), (-0.3951, -0.954, -132.0), (-0.3951, -0.954, -134.0), (-0.5737, -0.8585, -132.0), (-0.5737, -0.8585, -134.0), (-0.7301, -0.7301, -132.0), (-0.7301, -0.7301, -134.0), (-0.8585, -0.5737, -132.0), (-0.8585, -0.5737, -134.0), (-0.954, -0.3951, -132.0), (-0.954, -0.3951, -134.0), (-1.013, -0.2014, -132.0), (-1.013, -0.2014, -134.0), (-1.033, -2.109e-14, -132.0), (-1.033, -2.154e-14, -134.0), (-1.013, 0.2014, -132.0), (-1.013, 0.2014, -134.0), (-0.954, 0.3951, -132.0), (-0.954, 0.3951, -134.0), (-0.8585, 0.5737, -132.0), (-0.8585, 0.5737, -134.0), (-0.7301, 0.7301, -132.0), (-0.7301, 0.7301, -134.0), (-0.5737, 0.8585, -132.0), (-0.5737, 0.8585, -134.0), (-0.3951, 0.954, -132.0), (-0.3951, 0.954, -134.0), (-0.2014, 1.013, -134.0), (-0.2014, 1.013, -132.0)], [], [(41, 43, 171, 169), (60, 58, 186, 188), (23, 25, 153, 151), (42, 40, 168, 170), (5, 7, 135, 133), (24, 22, 150, 152), (57, 59, 187, 185), (6, 4, 132, 134), (39, 41, 169, 167), (58, 56, 184, 186), (21, 23, 151, 149), (40, 38, 166, 168), (3, 5, 133, 131), (22, 20, 148, 150), (55, 57, 185, 183), (4, 2, 129, 132), (37, 39, 167, 165), (56, 54, 182, 184), (19, 21, 149, 147), (38, 36, 164, 166), (1, 3, 131, 130), (20, 18, 146, 148), (53, 55, 183, 181), (35, 37, 165, 163), (54, 52, 180, 182), (2, 0, 128, 129), (17, 19, 147, 145), (36, 34, 162, 164), (18, 16, 144, 146), (51, 53, 181, 179), (94, 37, 35, 33, 31, 29, 27, 25, 23, 21, 95, 80, 81, 79, 90, 77, 78, 76), (95, 21, 19, 17, 15, 13, 11, 9, 7, 5, 3, 1, 63, 61, 59, 57, 55, 53, 51, 49, 47, 45, 43, 41, 39, 37, 94, 74, 75, 73, 89, 70, 71, 72, 92, 67, 69, 68, 88, 64, 66, 65, 93, 85, 87, 86, 91, 84, 83, 82), (61, 63, 190, 189), (0, 62, 191, 128), (126, 46, 48, 50, 52, 54, 56, 58, 60, 62, 127, 118, 119, 117, 123, 115, 116, 114), (62, 0, 2, 4, 6, 8, 10, 12, 14, 16, 18, 20, 22, 24, 26, 28, 30, 32, 34, 36, 38, 40, 42, 44, 46, 126, 111, 113, 112, 122, 108, 110, 109, 125, 105, 107, 106, 121, 102, 104, 103, 124, 100, 101, 99, 120, 97, 98, 96, 127), (98, 65, 66, 96), (97, 93, 65, 98), (120, 85, 93, 97), (99, 87, 85, 120), (86, 87, 99, 101), (91, 86, 101, 100), (84, 91, 100, 124), (83, 84, 124, 103), (82, 83, 103, 104), (95, 82, 104, 102), (80, 95, 102, 121), (81, 80, 121, 106), (79, 81, 106, 107), (90, 79, 107, 105), (77, 90, 105, 125), (78, 77, 125, 109), (76, 78, 109, 110), (94, 76, 110, 108), (74, 94, 108, 122), (75, 74, 122, 112), (113, 73, 75, 112), (111, 89, 73, 113), (126, 70, 89, 111), (114, 71, 70, 126), (116, 72, 71, 114), (115, 92, 72, 116), (123, 67, 92, 115), (117, 69, 67, 123), (119, 68, 69, 117), (118, 88, 68, 119), (127, 64, 88, 118), (96, 66, 64, 127), (128, 130, 131, 129), (129, 131, 133, 132), (132, 133, 135, 134), (134, 135, 137, 136), (136, 137, 139, 138), (138, 139, 141, 140), (140, 141, 143, 142), (142, 143, 145, 144), (144, 145, 147, 146), (146, 147, 149, 148), (148, 149, 151, 150), (150, 151, 153, 152), (152, 153, 155, 154), (154, 155, 157, 156), (156, 157, 159, 158), (158, 159, 161, 160), (160, 161, 163, 162), (162, 163, 165, 164), (164, 165, 167, 166), (166, 167, 169, 168), (168, 169, 171, 170), (170, 171, 173, 172), (172, 173, 175, 174), (174, 175, 177, 176), (176, 177, 179, 178), (178, 179, 181, 180), (180, 181, 183, 182), (182, 183, 185, 184), (184, 185, 187, 186), (186, 187, 189, 188), (188, 189, 190, 191), (191, 190, 130, 128), (8, 6, 134, 136), (59, 61, 189, 187), (26, 24, 152, 154), (7, 9, 137, 135), (44, 42, 170, 172), (25, 27, 155, 153), (43, 45, 173, 171), (10, 8, 136, 138), (28, 26, 154, 156), (9, 11, 139, 137), (46, 44, 172, 174), (27, 29, 157, 155), (45, 47, 175, 173), (12, 10, 138, 140), (30, 28, 156, 158), (11, 13, 141, 139), (48, 46, 174, 176), (29, 31, 159, 157), (47, 49, 177, 175), (14, 12, 140, 142), (32, 30, 158, 160), (13, 15, 143, 141), (50, 48, 176, 178), (31, 33, 161, 159), (49, 51, 179, 177), (16, 14, 142, 144), (62, 60, 188, 191), (34, 32, 160, 162), (15, 17, 145, 143), (63, 1, 130, 190), (52, 50, 178, 180), (33, 35, 163, 161), (233, 361, 363, 235), (252, 380, 378, 250), (215, 343, 345, 217), (234, 362, 360, 232), (197, 325, 327, 199), (216, 344, 342, 214), (249, 377, 379, 251), (198, 326, 324, 196), (231, 359, 361, 233), (250, 378, 376, 248), (213, 341, 343, 215), (232, 360, 358, 230), (195, 323, 325, 197), (214, 342, 340, 212), (247, 375, 377, 249), (196, 324, 321, 194), (229, 357, 359, 231), (248, 376, 374, 246), (211, 339, 341, 213), (230, 358, 356, 228), (193, 322, 323, 195), (212, 340, 338, 210), (245, 373, 375, 247), (227, 355, 357, 229), (246, 374, 372, 244), (194, 321, 320, 192), (209, 337, 339, 211), (228, 356, 354, 226), (210, 338, 336, 208), (243, 371, 373, 245), (286, 268, 270, 269, 282, 271, 273, 272, 287, 213, 215, 217, 219, 221, 223, 225, 227, 229), (287, 274, 275, 276, 283, 278, 279, 277, 285, 257, 258, 256, 280, 260, 261, 259, 284, 264, 263, 262, 281, 265, 267, 266, 286, 229, 231, 233, 235, 237, 239, 241, 243, 245, 247, 249, 251, 253, 255, 193, 195, 197, 199, 201, 203, 205, 207, 209, 211, 213), (253, 381, 382, 255), (192, 320, 383, 254), (318, 306, 308, 307, 315, 309, 311, 310, 319, 254, 252, 250, 248, 246, 244, 242, 240, 238), (254, 319, 288, 290, 289, 312, 291, 293, 292, 316, 295, 296, 294, 313, 298, 299, 297, 317, 301, 302, 300, 314, 304, 305, 303, 318, 238, 236, 234, 232, 230, 228, 226, 224, 222, 220, 218, 216, 214, 212, 210, 208, 206, 204, 202, 200, 198, 196, 194, 192), (290, 288, 258, 257), (289, 290, 257, 285), (312, 289, 285, 277), (291, 312, 277, 279), (278, 293, 291, 279), (283, 292, 293, 278), (276, 316, 292, 283), (275, 295, 316, 276), (274, 296, 295, 275), (287, 294, 296, 274), (272, 313, 294, 287), (273, 298, 313, 272), (271, 299, 298, 273), (282, 297, 299, 271), (269, 317, 297, 282), (270, 301, 317, 269), (268, 302, 301, 270), (286, 300, 302, 268), (266, 314, 300, 286), (267, 304, 314, 266), (305, 304, 267, 265), (303, 305, 265, 281), (318, 303, 281, 262), (306, 318, 262, 263), (308, 306, 263, 264), (307, 308, 264, 284), (315, 307, 284, 259), (309, 315, 259, 261), (311, 309, 261, 260), (310, 311, 260, 280), (319, 310, 280, 256), (288, 319, 256, 258), (320, 321, 323, 322), (321, 324, 325, 323), (324, 326, 327, 325), (326, 328, 329, 327), (328, 330, 331, 329), (330, 332, 333, 331), (332, 334, 335, 333), (334, 336, 337, 335), (336, 338, 339, 337), (338, 340, 341, 339), (340, 342, 343, 341), (342, 344, 345, 343), (344, 346, 347, 345), (346, 348, 349, 347), (348, 350, 351, 349), (350, 352, 353, 351), (352, 354, 355, 353), (354, 356, 357, 355), (356, 358, 359, 357), (358, 360, 361, 359), (360, 362, 363, 361), (362, 364, 365, 363), (364, 366, 367, 365), (366, 368, 369, 367), (368, 370, 371, 369), (370, 372, 373, 371), (372, 374, 375, 373), (374, 376, 377, 375), (376, 378, 379, 377), (378, 380, 381, 379), (380, 383, 382, 381), (383, 320, 322, 382), (200, 328, 326, 198), (251, 379, 381, 253), (218, 346, 344, 216), (199, 327, 329, 201), (236, 364, 362, 234), (217, 345, 347, 219), (235, 363, 365, 237), (202, 330, 328, 200), (220, 348, 346, 218), (201, 329, 331, 203), (238, 366, 364, 236), (219, 347, 349, 221), (237, 365, 367, 239), (204, 332, 330, 202), (222, 350, 348, 220), (203, 331, 333, 205), (240, 368, 366, 238), (221, 349, 351, 223), (239, 367, 369, 241), (206, 334, 332, 204), (224, 352, 350, 222), (205, 333, 335, 207), (242, 370, 368, 240), (223, 351, 353, 225), (241, 369, 371, 243), (208, 336, 334, 206), (254, 383, 380, 252), (226, 354, 352, 224), (207, 335, 337, 209), (255, 382, 322, 193), (244, 372, 370, 242), (225, 353, 355, 227)])
me_cylinder_005.polygons.foreach_set('use_smooth', [True] * 264)
_uv = me_cylinder_005.uv_layers.new(name='UVMap')
_uv.uv.foreach_set('vector', [0.08029, 0.08029, 0.05045, 0.1167, 0.05045, 0.1167, 0.08029, 0.08029, 0.6582, 0.4717, 0.6167, 0.4496, 0.6167, 0.4496, 0.6582, 0.4717, 0.4496, 0.1167, 0.4197, 0.08029, 0.4197, 0.08029, 0.4496, 0.1167, 0.5504, 0.1167, 0.5803, 0.08029, 0.5803, 0.08029, 0.5504, 0.1167, 0.3418, 0.4717, 0.3833, 0.4496, 0.3833, 0.4496, 0.3418, 0.4717, 0.9197, 0.08029, 0.9496, 0.1167, 0.9496, 0.1167, 0.9197, 0.08029, 0.08029, 0.4197, 0.1167, 0.4496, 0.1167, 0.4496, 0.08029, 0.4197, 0.8833, 0.4496, 0.8418, 0.4717, 0.8418, 0.4717, 0.8833, 0.4496, 0.1167, 0.05045, 0.08029, 0.08029, 0.08029, 0.08029, 0.1167, 0.05045, 0.6167, 0.4496, 0.5803, 0.4197, 0.5803, 0.4197, 0.6167, 0.4496, 0.4717, 0.1582, 0.4496, 0.1167, 0.4496, 0.1167, 0.4717, 0.1582, 0.5803, 0.08029, 0.6167, 0.05045, 0.6167, 0.05045, 0.5803, 0.08029, 0.2968, 0.4854, 0.3418, 0.4717, 0.3418, 0.4717, 0.2968, 0.4854, 0.9496, 0.1167, 0.9717, 0.1582, 0.9717, 0.1582, 0.9496, 0.1167, 0.05045, 0.3833, 0.08029, 0.4197, 0.08029, 0.4197, 0.05045, 0.3833, 0.8418, 0.4717, 0.7968, 0.4854, 0.7968, 0.4854, 0.8418, 0.4717, 0.1582, 0.02827, 0.1167, 0.05045, 0.1167, 0.05045, 0.1582, 0.02827, 0.5803, 0.4197, 0.5504, 0.3833, 0.5504, 0.3833, 0.5803, 0.4197, 0.4854, 0.2032, 0.4717, 0.1582, 0.4717, 0.1582, 0.4854, 0.2032, 0.6167, 0.05045, 0.6582, 0.02827, 0.6582, 0.02827, 0.6167, 0.05045, 0.25, 0.49, 0.2968, 0.4854, 0.2968, 0.4854, 0.25, 0.49, 0.9717, 0.1582, 0.9854, 0.2032, 0.9854, 0.2032, 0.9717, 0.1582, 0.02827, 0.3418, 0.05045, 0.3833, 0.05045, 0.3833, 0.02827, 0.3418, 0.2032, 0.01461, 0.1582, 0.02827, 0.1582, 0.02827, 0.2032, 0.01461, 0.5504, 0.3833, 0.5283, 0.3418, 0.5283, 0.3418, 0.5504, 0.3833, 0.7968, 0.4854, 0.75, 0.49, 0.75, 0.49, 0.7968, 0.4854, 0.49, 0.25, 0.4854, 0.2032, 0.4854, 0.2032, 0.49, 0.25, 0.6582, 0.02827, 0.7032, 0.01461, 0.7032, 0.01461, 0.6582, 0.02827, 0.9854, 0.2032, 0.99, 0.25, 0.99, 0.25, 0.9854, 0.2032, 0.01461, 0.2968, 0.02827, 0.3418, 0.02827, 0.3418, 0.01461, 0.2968, 0.1629, 0.03972, 0.1582, 0.02827, 0.2032, 0.01461, 0.25, 0.01, 0.2968, 0.01461, 0.3418, 0.02827, 0.3833, 0.05045, 0.4197, 0.08029, 0.4496, 0.1167, 0.4717, 0.1582, 0.4603, 0.1629, 0.4392, 0.1236, 0.4109, 0.08906, 0.3764, 0.06076, 0.3371, 0.03972, 0.2944, 0.02677, 0.25, 0.0224, 0.2056, 0.02677, 0.4603, 0.1629, 0.4717, 0.1582, 0.4854, 0.2032, 0.49, 0.25, 0.4854, 0.2968, 0.4717, 0.3418, 0.4496, 0.3833, 0.4197, 0.4197, 0.3833, 0.4496, 0.3418, 0.4717, 0.2968, 0.4854, 0.25, 0.49, 0.2032, 0.4854, 0.1582, 0.4717, 0.1167, 0.4496, 0.08029, 0.4197, 0.05045, 0.3833, 0.02827, 0.3418, 0.01461, 0.2968, 0.01, 0.25, 0.01461, 0.2032, 0.02827, 0.1582, 0.05045, 0.1167, 0.08029, 0.08029, 0.1167, 0.05045, 0.1582, 0.02827, 0.1629, 0.03972, 0.1236, 0.06076, 0.08906, 0.08906, 0.06076, 0.1236, 0.03972, 0.1629, 0.02677, 0.2056, 0.0224, 0.25, 0.02677, 0.2944, 0.03972, 0.3371, 0.06076, 0.3764, 0.08906, 0.4109, 0.1236, 0.4392, 0.1629, 0.4603, 0.2056, 0.4732, 0.25, 0.4776, 0.2944, 0.4732, 0.3371, 0.4603, 0.3764, 0.4392, 0.4109, 0.4109, 0.4392, 0.3764, 0.4603, 0.3371, 0.4732, 0.2944, 0.4776, 0.25, 0.4732, 0.2056, 0.1582, 0.4717, 0.2032, 0.4854, 0.2032, 0.4854, 0.1582, 0.4717, 0.75, 0.49, 0.7032, 0.4854, 0.7032, 0.4854, 0.75, 0.49, 0.5268, 0.2056, 0.5146, 0.2032, 0.51, 0.25, 0.5146, 0.2968, 0.5283, 0.3418, 0.5504, 0.3833, 0.5803, 0.4197, 0.6167, 0.4496, 0.6582, 0.4717, 0.7032, 0.4854, 0.7056, 0.4732, 0.6629, 0.4603, 0.6236, 0.4392, 0.5891, 0.4109, 0.5608, 0.3764, 0.5397, 0.3371, 0.5268, 0.2944, 0.5224, 0.25, 0.7032, 0.4854, 0.75, 0.49, 0.7968, 0.4854, 0.8418, 0.4717, 0.8833, 0.4496, 0.9197, 0.4197, 0.9496, 0.3833, 0.9717, 0.3418, 0.9854, 0.2968, 0.99, 0.25, 0.9854, 0.2032, 0.9717, 0.1582, 0.9496, 0.1167, 0.9197, 0.08029, 0.8833, 0.05045, 0.8418, 0.02827, 0.7968, 0.01461, 0.75, 0.01, 0.7032, 0.01461, 0.6582, 0.02827, 0.6167, 0.05045, 0.5803, 0.08029, 0.5504, 0.1167, 0.5283, 0.1582, 0.5146, 0.2032, 0.5268, 0.2056, 0.5397, 0.1629, 0.5608, 0.1236, 0.5891, 0.08906, 0.6236, 0.06076, 0.6629, 0.03972, 0.7056, 0.02677, 0.75, 0.0224, 0.7944, 0.02677, 0.8371, 0.03972, 0.8764, 0.06076, 0.9109, 0.08906, 0.9392, 0.1236, 0.9603, 0.1629, 0.9732, 0.2056, 0.9776, 0.25, 0.9732, 0.2944, 0.9603, 0.3371, 0.9392, 0.3764, 0.9109, 0.4109, 0.8764, 0.4392, 0.8371, 0.4603, 0.7944, 0.4732, 0.75, 0.4776, 0.7056, 0.4732, 0.9688, 0.657, 0.9688, 0.843, 1.0, 0.843, 1.0, 0.657, 0.9375, 0.657, 0.9375, 0.843, 0.9688, 0.843, 0.9688, 0.657, 0.9062, 0.657, 0.9062, 0.843, 0.9375, 0.843, 0.9375, 0.657, 0.875, 0.657, 0.875, 0.843, 0.9062, 0.843, 0.9062, 0.657, 0.8438, 0.843, 0.875, 0.843, 0.875, 0.657, 0.8438, 0.657, 0.8125, 0.843, 0.8438, 0.843, 0.8438, 0.657, 0.8125, 0.657, 0.7812, 0.843, 0.8125, 0.843, 0.8125, 0.657, 0.7812, 0.657, 0.75, 0.843, 0.7812, 0.843, 0.7812, 0.657, 0.75, 0.657, 0.7188, 0.843, 0.75, 0.843, 0.75, 0.657, 0.7188, 0.657, 0.6875, 0.843, 0.7188, 0.843, 0.7188, 0.657, 0.6875, 0.657, 0.6562, 0.843, 0.6875, 0.843, 0.6875, 0.657, 0.6562, 0.657, 0.625, 0.843, 0.6562, 0.843, 0.6562, 0.657, 0.625, 0.657, 0.5938, 0.843, 0.625, 0.843, 0.625, 0.657, 0.5938, 0.657, 0.5625, 0.843, 0.5938, 0.843, 0.5938, 0.657, 0.5625, 0.657, 0.5312, 0.843, 0.5625, 0.843, 0.5625, 0.657, 0.5312, 0.657, 0.5, 0.843, 0.5312, 0.843, 0.5312, 0.657, 0.5, 0.657, 0.4688, 0.843, 0.5, 0.843, 0.5, 0.657, 0.4688, 0.657, 0.4375, 0.843, 0.4688, 0.843, 0.4688, 0.657, 0.4375, 0.657, 0.4062, 0.843, 0.4375, 0.843, 0.4375, 0.657, 0.4062, 0.657, 0.375, 0.843, 0.4062, 0.843, 0.4062, 0.657, 0.375, 0.657, 0.3438, 0.657, 0.3438, 0.843, 0.375, 0.843, 0.375, 0.657, 0.3125, 0.657, 0.3125, 0.843, 0.3438, 0.843, 0.3438, 0.657, 0.2812, 0.657, 0.2812, 0.843, 0.3125, 0.843, 0.3125, 0.657, 0.25, 0.657, 0.25, 0.843, 0.2812, 0.843, 0.2812, 0.657, 0.2188, 0.657, 0.2188, 0.843, 0.25, 0.843, 0.25, 0.657, 0.1875, 0.657, 0.1875, 0.843, 0.2188, 0.843, 0.2188, 0.657, 0.1562, 0.657, 0.1562, 0.843, 0.1875, 0.843, 0.1875, 0.657, 0.125, 0.657, 0.125, 0.843, 0.1562, 0.843, 0.1562, 0.657, 0.09375, 0.657, 0.09375, 0.843, 0.125, 0.843, 0.125, 0.657, 0.0625, 0.657, 0.0625, 0.843, 0.09375, 0.843, 0.09375, 0.657, 0.03125, 0.657, 0.03125, 0.843, 0.0625, 0.843, 0.0625, 0.657, 0.0, 0.657, 0.0, 0.843, 0.03125, 0.843, 0.03125, 0.657, 1.0, 0.5, 1.0, 1.0, 0.9688, 1.0, 0.9688, 0.5, 0.9688, 0.5, 0.9688, 1.0, 0.9375, 1.0, 0.9375, 0.5, 0.9375, 0.5, 0.9375, 1.0, 0.9062, 1.0, 0.9062, 0.5, 0.9062, 0.5, 0.9062, 1.0, 0.875, 1.0, 0.875, 0.5, 0.875, 0.5, 0.875, 1.0, 0.8438, 1.0, 0.8438, 0.5, 0.8438, 0.5, 0.8438, 1.0, 0.8125, 1.0, 0.8125, 0.5, 0.8125, 0.5, 0.8125, 1.0, 0.7812, 1.0, 0.7812, 0.5, 0.7812, 0.5, 0.7812, 1.0, 0.75, 1.0, 0.75, 0.5, 0.75, 0.5, 0.75, 1.0, 0.7188, 1.0, 0.7188, 0.5, 0.7188, 0.5, 0.7188, 1.0, 0.6875, 1.0, 0.6875, 0.5, 0.6875, 0.5, 0.6875, 1.0, 0.6562, 1.0, 0.6562, 0.5, 0.6562, 0.5, 0.6562, 1.0, 0.625, 1.0, 0.625, 0.5, 0.625, 0.5, 0.625, 1.0, 0.5938, 1.0, 0.5938, 0.5, 0.5938, 0.5, 0.5938, 1.0, 0.5625, 1.0, 0.5625, 0.5, 0.5625, 0.5, 0.5625, 1.0, 0.5312, 1.0, 0.5312, 0.5, 0.5312, 0.5, 0.5312, 1.0, 0.5, 1.0, 0.5, 0.5, 0.5, 0.5, 0.5, 1.0, 0.4688, 1.0, 0.4688, 0.5, 0.4688, 0.5, 0.4688, 1.0, 0.4375, 1.0, 0.4375, 0.5, 0.4375, 0.5, 0.4375, 1.0, 0.4062, 1.0, 0.4062, 0.5, 0.4062, 0.5, 0.4062, 1.0, 0.375, 1.0, 0.375, 0.5, 0.375, 0.5, 0.375, 1.0, 0.3438, 1.0, 0.3438, 0.5, 0.3438, 0.5, 0.3438, 1.0, 0.3125, 1.0, 0.3125, 0.5, 0.3125, 0.5, 0.3125, 1.0, 0.2812, 1.0, 0.2812, 0.5, 0.2812, 0.5, 0.2812, 1.0, 0.25, 1.0, 0.25, 0.5, 0.25, 0.5, 0.25, 1.0, 0.2188, 1.0, 0.2188, 0.5, 0.2188, 0.5, 0.2188, 1.0, 0.1875, 1.0, 0.1875, 0.5, 0.1875, 0.5, 0.1875, 1.0, 0.1562, 1.0, 0.1562, 0.5, 0.1562, 0.5, 0.1562, 1.0, 0.125, 1.0, 0.125, 0.5, 0.125, 0.5, 0.125, 1.0, 0.09375, 1.0, 0.09375, 0.5, 0.09375, 0.5, 0.09375, 1.0, 0.0625, 1.0, 0.0625, 0.5, 0.0625, 0.5, 0.0625, 1.0, 0.03125, 1.0, 0.03125, 0.5, 0.03125, 0.5, 0.03125, 1.0, 0.0, 1.0, 0.0, 0.5, 0.9197, 0.4197, 0.8833, 0.4496, 0.8833, 0.4496, 0.9197, 0.4197, 0.1167, 0.4496, 0.1582, 0.4717, 0.1582, 0.4717, 0.1167, 0.4496, 0.8833, 0.05045, 0.9197, 0.08029, 0.9197, 0.08029, 0.8833, 0.05045, 0.3833, 0.4496, 0.4197, 0.4197, 0.4197, 0.4197, 0.3833, 0.4496, 0.5283, 0.1582, 0.5504, 0.1167, 0.5504, 0.1167, 0.5283, 0.1582, 0.4197, 0.08029, 0.3833, 0.05045, 0.3833, 0.05045, 0.4197, 0.08029, 0.05045, 0.1167, 0.02827, 0.1582, 0.02827, 0.1582, 0.05045, 0.1167, 0.9496, 0.3833, 0.9197, 0.4197, 0.9197, 0.4197, 0.9496, 0.3833, 0.8418, 0.02827, 0.8833, 0.05045, 0.8833, 0.05045, 0.8418, 0.02827, 0.4197, 0.4197, 0.4496, 0.3833, 0.4496, 0.3833, 0.4197, 0.4197, 0.5146, 0.2032, 0.5283, 0.1582, 0.5283, 0.1582, 0.5146, 0.2032, 0.3833, 0.05045, 0.3418, 0.02827, 0.3418, 0.02827, 0.3833, 0.05045, 0.02827, 0.1582, 0.01461, 0.2032, 0.01461, 0.2032, 0.02827, 0.1582, 0.9717, 0.3418, 0.9496, 0.3833, 0.9496, 0.3833, 0.9717, 0.3418, 0.7968, 0.01461, 0.8418, 0.02827, 0.8418, 0.02827, 0.7968, 0.01461, 0.4496, 0.3833, 0.4717, 0.3418, 0.4717, 0.3418, 0.4496, 0.3833, 0.51, 0.25, 0.5146, 0.2032, 0.5146, 0.2032, 0.51, 0.25, 0.3418, 0.02827, 0.2968, 0.01461, 0.2968, 0.01461, 0.3418, 0.02827, 0.01461, 0.2032, 0.01, 0.25, 0.01, 0.25, 0.01461, 0.2032, 0.9854, 0.2968, 0.9717, 0.3418, 0.9717, 0.3418, 0.9854, 0.2968, 0.75, 0.01, 0.7968, 0.01461, 0.7968, 0.01461, 0.75, 0.01, 0.4717, 0.3418, 0.4854, 0.2968, 0.4854, 0.2968, 0.4717, 0.3418, 0.5146, 0.2968, 0.51, 0.25, 0.51, 0.25, 0.5146, 0.2968, 0.2968, 0.01461, 0.25, 0.01, 0.25, 0.01, 0.2968, 0.01461, 0.01, 0.25, 0.01461, 0.2968, 0.01461, 0.2968, 0.01, 0.25, 0.99, 0.25, 0.9854, 0.2968, 0.9854, 0.2968, 0.99, 0.25, 0.7032, 0.4854, 0.6582, 0.4717, 0.6582, 0.4717, 0.7032, 0.4854, 0.7032, 0.01461, 0.75, 0.01, 0.75, 0.01, 0.7032, 0.01461, 0.4854, 0.2968, 0.49, 0.25, 0.49, 0.25, 0.4854, 0.2968, 0.2032, 0.4854, 0.25, 0.49, 0.25, 0.49, 0.2032, 0.4854, 0.5283, 0.3418, 0.5146, 0.2968, 0.5146, 0.2968, 0.5283, 0.3418, 0.25, 0.01, 0.2032, 0.01461, 0.2032, 0.01461, 0.25, 0.01, 0.08029, 0.08029, 0.08029, 0.08029, 0.05045, 0.1167, 0.05045, 0.1167, 0.6582, 0.4717, 0.6582, 0.4717, 0.6167, 0.4496, 0.6167, 0.4496, 0.4496, 0.1167, 0.4496, 0.1167, 0.4197, 0.08029, 0.4197, 0.08029, 0.5504, 0.1167, 0.5504, 0.1167, 0.5803, 0.08029, 0.5803, 0.08029, 0.3418, 0.4717, 0.3418, 0.4717, 0.3833, 0.4496, 0.3833, 0.4496, 0.9197, 0.08029, 0.9197, 0.08029, 0.9496, 0.1167, 0.9496, 0.1167, 0.08029, 0.4197, 0.08029, 0.4197, 0.1167, 0.4496, 0.1167, 0.4496, 0.8833, 0.4496, 0.8833, 0.4496, 0.8418, 0.4717, 0.8418, 0.4717, 0.1167, 0.05045, 0.1167, 0.05045, 0.08029, 0.08029, 0.08029, 0.08029, 0.6167, 0.4496, 0.6167, 0.4496, 0.5803, 0.4197, 0.5803, 0.4197, 0.4717, 0.1582, 0.4717, 0.1582, 0.4496, 0.1167, 0.4496, 0.1167, 0.5803, 0.08029, 0.5803, 0.08029, 0.6167, 0.05045, 0.6167, 0.05045, 0.2968, 0.4854, 0.2968, 0.4854, 0.3418, 0.4717, 0.3418, 0.4717, 0.9496, 0.1167, 0.9496, 0.1167, 0.9717, 0.1582, 0.9717, 0.1582, 0.05045, 0.3833, 0.05045, 0.3833, 0.08029, 0.4197, 0.08029, 0.4197, 0.8418, 0.4717, 0.8418, 0.4717, 0.7968, 0.4854, 0.7968, 0.4854, 0.1582, 0.02827, 0.1582, 0.02827, 0.1167, 0.05045, 0.1167, 0.05045, 0.5803, 0.4197, 0.5803, 0.4197, 0.5504, 0.3833, 0.5504, 0.3833, 0.4854, 0.2032, 0.4854, 0.2032, 0.4717, 0.1582, 0.4717, 0.1582, 0.6167, 0.05045, 0.6167, 0.05045, 0.6582, 0.02827, 0.6582, 0.02827, 0.25, 0.49, 0.25, 0.49, 0.2968, 0.4854, 0.2968, 0.4854, 0.9717, 0.1582, 0.9717, 0.1582, 0.9854, 0.2032, 0.9854, 0.2032, 0.02827, 0.3418, 0.02827, 0.3418, 0.05045, 0.3833, 0.05045, 0.3833, 0.2032, 0.01461, 0.2032, 0.01461, 0.1582, 0.02827, 0.1582, 0.02827, 0.5504, 0.3833, 0.5504, 0.3833, 0.5283, 0.3418, 0.5283, 0.3418, 0.7968, 0.4854, 0.7968, 0.4854, 0.75, 0.49, 0.75, 0.49, 0.49, 0.25, 0.49, 0.25, 0.4854, 0.2032, 0.4854, 0.2032, 0.6582, 0.02827, 0.6582, 0.02827, 0.7032, 0.01461, 0.7032, 0.01461, 0.9854, 0.2032, 0.9854, 0.2032, 0.99, 0.25, 0.99, 0.25, 0.01461, 0.2968, 0.01461, 0.2968, 0.02827, 0.3418, 0.02827, 0.3418, 0.1629, 0.03972, 0.2056, 0.02677, 0.25, 0.0224, 0.2944, 0.02677, 0.3371, 0.03972, 0.3764, 0.06076, 0.4109, 0.08906, 0.4392, 0.1236, 0.4603, 0.1629, 0.4717, 0.1582, 0.4496, 0.1167, 0.4197, 0.08029, 0.3833, 0.05045, 0.3418, 0.02827, 0.2968, 0.01461, 0.25, 0.01, 0.2032, 0.01461, 0.1582, 0.02827, 0.4603, 0.1629, 0.4732, 0.2056, 0.4776, 0.25, 0.4732, 0.2944, 0.4603, 0.3371, 0.4392, 0.3764, 0.4109, 0.4109, 0.3764, 0.4392, 0.3371, 0.4603, 0.2944, 0.4732, 0.25, 0.4776, 0.2056, 0.4732, 0.1629, 0.4603, 0.1236, 0.4392, 0.08906, 0.4109, 0.06076, 0.3764, 0.03972, 0.3371, 0.02677, 0.2944, 0.0224, 0.25, 0.02677, 0.2056, 0.03972, 0.1629, 0.06076, 0.1236, 0.08906, 0.08906, 0.1236, 0.06076, 0.1629, 0.03972, 0.1582, 0.02827, 0.1167, 0.05045, 0.08029, 0.08029, 0.05045, 0.1167, 0.02827, 0.1582, 0.01461, 0.2032, 0.01, 0.25, 0.01461, 0.2968, 0.02827, 0.3418, 0.05045, 0.3833, 0.08029, 0.4197, 0.1167, 0.4496, 0.1582, 0.4717, 0.2032, 0.4854, 0.25, 0.49, 0.2968, 0.4854, 0.3418, 0.4717, 0.3833, 0.4496, 0.4197, 0.4197, 0.4496, 0.3833, 0.4717, 0.3418, 0.4854, 0.2968, 0.49, 0.25, 0.4854, 0.2032, 0.4717, 0.1582, 0.1582, 0.4717, 0.1582, 0.4717, 0.2032, 0.4854, 0.2032, 0.4854, 0.75, 0.49, 0.75, 0.49, 0.7032, 0.4854, 0.7032, 0.4854, 0.5268, 0.2056, 0.5224, 0.25, 0.5268, 0.2944, 0.5397, 0.3371, 0.5608, 0.3764, 0.5891, 0.4109, 0.6236, 0.4392, 0.6629, 0.4603, 0.7056, 0.4732, 0.7032, 0.4854, 0.6582, 0.4717, 0.6167, 0.4496, 0.5803, 0.4197, 0.5504, 0.3833, 0.5283, 0.3418, 0.5146, 0.2968, 0.51, 0.25, 0.5146, 0.2032, 0.7032, 0.4854, 0.7056, 0.4732, 0.75, 0.4776, 0.7944, 0.4732, 0.8371, 0.4603, 0.8764, 0.4392, 0.9109, 0.4109, 0.9392, 0.3764, 0.9603, 0.3371, 0.9732, 0.2944, 0.9776, 0.25, 0.9732, 0.2056, 0.9603, 0.1629, 0.9392, 0.1236, 0.9109, 0.08906, 0.8764, 0.06076, 0.8371, 0.03972, 0.7944, 0.02677, 0.75, 0.0224, 0.7056, 0.02677, 0.6629, 0.03972, 0.6236, 0.06076, 0.5891, 0.08906, 0.5608, 0.1236, 0.5397, 0.1629, 0.5268, 0.2056, 0.5146, 0.2032, 0.5283, 0.1582, 0.5504, 0.1167, 0.5803, 0.08029, 0.6167, 0.05045, 0.6582, 0.02827, 0.7032, 0.01461, 0.75, 0.01, 0.7968, 0.01461, 0.8418, 0.02827, 0.8833, 0.05045, 0.9197, 0.08029, 0.9496, 0.1167, 0.9717, 0.1582, 0.9854, 0.2032, 0.99, 0.25, 0.9854, 0.2968, 0.9717, 0.3418, 0.9496, 0.3833, 0.9197, 0.4197, 0.8833, 0.4496, 0.8418, 0.4717, 0.7968, 0.4854, 0.75, 0.49, 0.9688, 0.657, 1.0, 0.657, 1.0, 0.843, 0.9688, 0.843, 0.9375, 0.657, 0.9688, 0.657, 0.9688, 0.843, 0.9375, 0.843, 0.9062, 0.657, 0.9375, 0.657, 0.9375, 0.843, 0.9062, 0.843, 0.875, 0.657, 0.9062, 0.657, 0.9062, 0.843, 0.875, 0.843, 0.8438, 0.843, 0.8438, 0.657, 0.875, 0.657, 0.875, 0.843, 0.8125, 0.843, 0.8125, 0.657, 0.8438, 0.657, 0.8438, 0.843, 0.7812, 0.843, 0.7812, 0.657, 0.8125, 0.657, 0.8125, 0.843, 0.75, 0.843, 0.75, 0.657, 0.7812, 0.657, 0.7812, 0.843, 0.7188, 0.843, 0.7188, 0.657, 0.75, 0.657, 0.75, 0.843, 0.6875, 0.843, 0.6875, 0.657, 0.7188, 0.657, 0.7188, 0.843, 0.6562, 0.843, 0.6562, 0.657, 0.6875, 0.657, 0.6875, 0.843, 0.625, 0.843, 0.625, 0.657, 0.6562, 0.657, 0.6562, 0.843, 0.5938, 0.843, 0.5938, 0.657, 0.625, 0.657, 0.625, 0.843, 0.5625, 0.843, 0.5625, 0.657, 0.5938, 0.657, 0.5938, 0.843, 0.5312, 0.843, 0.5312, 0.657, 0.5625, 0.657, 0.5625, 0.843, 0.5, 0.843, 0.5, 0.657, 0.5312, 0.657, 0.5312, 0.843, 0.4688, 0.843, 0.4688, 0.657, 0.5, 0.657, 0.5, 0.843, 0.4375, 0.843, 0.4375, 0.657, 0.4688, 0.657, 0.4688, 0.843, 0.4062, 0.843, 0.4062, 0.657, 0.4375, 0.657, 0.4375, 0.843, 0.375, 0.843, 0.375, 0.657, 0.4062, 0.657, 0.4062, 0.843, 0.3438, 0.657, 0.375, 0.657, 0.375, 0.843, 0.3438, 0.843, 0.3125, 0.657, 0.3438, 0.657, 0.3438, 0.843, 0.3125, 0.843, 0.2812, 0.657, 0.3125, 0.657, 0.3125, 0.843, 0.2812, 0.843, 0.25, 0.657, 0.2812, 0.657, 0.2812, 0.843, 0.25, 0.843, 0.2188, 0.657, 0.25, 0.657, 0.25, 0.843, 0.2188, 0.843, 0.1875, 0.657, 0.2188, 0.657, 0.2188, 0.843, 0.1875, 0.843, 0.1562, 0.657, 0.1875, 0.657, 0.1875, 0.843, 0.1562, 0.843, 0.125, 0.657, 0.1562, 0.657, 0.1562, 0.843, 0.125, 0.843, 0.09375, 0.657, 0.125, 0.657, 0.125, 0.843, 0.09375, 0.843, 0.0625, 0.657, 0.09375, 0.657, 0.09375, 0.843, 0.0625, 0.843, 0.03125, 0.657, 0.0625, 0.657, 0.0625, 0.843, 0.03125, 0.843, 0.0, 0.657, 0.03125, 0.657, 0.03125, 0.843, 0.0, 0.843, 1.0, 0.5, 0.9688, 0.5, 0.9688, 1.0, 1.0, 1.0, 0.9688, 0.5, 0.9375, 0.5, 0.9375, 1.0, 0.9688, 1.0, 0.9375, 0.5, 0.9062, 0.5, 0.9062, 1.0, 0.9375, 1.0, 0.9062, 0.5, 0.875, 0.5, 0.875, 1.0, 0.9062, 1.0, 0.875, 0.5, 0.8438, 0.5, 0.8438, 1.0, 0.875, 1.0, 0.8438, 0.5, 0.8125, 0.5, 0.8125, 1.0, 0.8438, 1.0, 0.8125, 0.5, 0.7812, 0.5, 0.7812, 1.0, 0.8125, 1.0, 0.7812, 0.5, 0.75, 0.5, 0.75, 1.0, 0.7812, 1.0, 0.75, 0.5, 0.7188, 0.5, 0.7188, 1.0, 0.75, 1.0, 0.7188, 0.5, 0.6875, 0.5, 0.6875, 1.0, 0.7188, 1.0, 0.6875, 0.5, 0.6562, 0.5, 0.6562, 1.0, 0.6875, 1.0, 0.6562, 0.5, 0.625, 0.5, 0.625, 1.0, 0.6562, 1.0, 0.625, 0.5, 0.5938, 0.5, 0.5938, 1.0, 0.625, 1.0, 0.5938, 0.5, 0.5625, 0.5, 0.5625, 1.0, 0.5938, 1.0, 0.5625, 0.5, 0.5312, 0.5, 0.5312, 1.0, 0.5625, 1.0, 0.5312, 0.5, 0.5, 0.5, 0.5, 1.0, 0.5312, 1.0, 0.5, 0.5, 0.4688, 0.5, 0.4688, 1.0, 0.5, 1.0, 0.4688, 0.5, 0.4375, 0.5, 0.4375, 1.0, 0.4688, 1.0, 0.4375, 0.5, 0.4062, 0.5, 0.4062, 1.0, 0.4375, 1.0, 0.4062, 0.5, 0.375, 0.5, 0.375, 1.0, 0.4062, 1.0, 0.375, 0.5, 0.3438, 0.5, 0.3438, 1.0, 0.375, 1.0, 0.3438, 0.5, 0.3125, 0.5, 0.3125, 1.0, 0.3438, 1.0, 0.3125, 0.5, 0.2812, 0.5, 0.2812, 1.0, 0.3125, 1.0, 0.2812, 0.5, 0.25, 0.5, 0.25, 1.0, 0.2812, 1.0, 0.25, 0.5, 0.2188, 0.5, 0.2188, 1.0, 0.25, 1.0, 0.2188, 0.5, 0.1875, 0.5, 0.1875, 1.0, 0.2188, 1.0, 0.1875, 0.5, 0.1562, 0.5, 0.1562, 1.0, 0.1875, 1.0, 0.1562, 0.5, 0.125, 0.5, 0.125, 1.0, 0.1562, 1.0, 0.125, 0.5, 0.09375, 0.5, 0.09375, 1.0, 0.125, 1.0, 0.09375, 0.5, 0.0625, 0.5, 0.0625, 1.0, 0.09375, 1.0, 0.0625, 0.5, 0.03125, 0.5, 0.03125, 1.0, 0.0625, 1.0, 0.03125, 0.5, 0.0, 0.5, 0.0, 1.0, 0.03125, 1.0, 0.9197, 0.4197, 0.9197, 0.4197, 0.8833, 0.4496, 0.8833, 0.4496, 0.1167, 0.4496, 0.1167, 0.4496, 0.1582, 0.4717, 0.1582, 0.4717, 0.8833, 0.05045, 0.8833, 0.05045, 0.9197, 0.08029, 0.9197, 0.08029, 0.3833, 0.4496, 0.3833, 0.4496, 0.4197, 0.4197, 0.4197, 0.4197, 0.5283, 0.1582, 0.5283, 0.1582, 0.5504, 0.1167, 0.5504, 0.1167, 0.4197, 0.08029, 0.4197, 0.08029, 0.3833, 0.05045, 0.3833, 0.05045, 0.05045, 0.1167, 0.05045, 0.1167, 0.02827, 0.1582, 0.02827, 0.1582, 0.9496, 0.3833, 0.9496, 0.3833, 0.9197, 0.4197, 0.9197, 0.4197, 0.8418, 0.02827, 0.8418, 0.02827, 0.8833, 0.05045, 0.8833, 0.05045, 0.4197, 0.4197, 0.4197, 0.4197, 0.4496, 0.3833, 0.4496, 0.3833, 0.5146, 0.2032, 0.5146, 0.2032, 0.5283, 0.1582, 0.5283, 0.1582, 0.3833, 0.05045, 0.3833, 0.05045, 0.3418, 0.02827, 0.3418, 0.02827, 0.02827, 0.1582, 0.02827, 0.1582, 0.01461, 0.2032, 0.01461, 0.2032, 0.9717, 0.3418, 0.9717, 0.3418, 0.9496, 0.3833, 0.9496, 0.3833, 0.7968, 0.01461, 0.7968, 0.01461, 0.8418, 0.02827, 0.8418, 0.02827, 0.4496, 0.3833, 0.4496, 0.3833, 0.4717, 0.3418, 0.4717, 0.3418, 0.51, 0.25, 0.51, 0.25, 0.5146, 0.2032, 0.5146, 0.2032, 0.3418, 0.02827, 0.3418, 0.02827, 0.2968, 0.01461, 0.2968, 0.01461, 0.01461, 0.2032, 0.01461, 0.2032, 0.01, 0.25, 0.01, 0.25, 0.9854, 0.2968, 0.9854, 0.2968, 0.9717, 0.3418, 0.9717, 0.3418, 0.75, 0.01, 0.75, 0.01, 0.7968, 0.01461, 0.7968, 0.01461, 0.4717, 0.3418, 0.4717, 0.3418, 0.4854, 0.2968, 0.4854, 0.2968, 0.5146, 0.2968, 0.5146, 0.2968, 0.51, 0.25, 0.51, 0.25, 0.2968, 0.01461, 0.2968, 0.01461, 0.25, 0.01, 0.25, 0.01, 0.01, 0.25, 0.01, 0.25, 0.01461, 0.2968, 0.01461, 0.2968, 0.99, 0.25, 0.99, 0.25, 0.9854, 0.2968, 0.9854, 0.2968, 0.7032, 0.4854, 0.7032, 0.4854, 0.6582, 0.4717, 0.6582, 0.4717, 0.7032, 0.01461, 0.7032, 0.01461, 0.75, 0.01, 0.75, 0.01, 0.4854, 0.2968, 0.4854, 0.2968, 0.49, 0.25, 0.49, 0.25, 0.2032, 0.4854, 0.2032, 0.4854, 0.25, 0.49, 0.25, 0.49, 0.5283, 0.3418, 0.5283, 0.3418, 0.5146, 0.2968, 0.5146, 0.2968, 0.25, 0.01, 0.25, 0.01, 0.2032, 0.01461, 0.2032, 0.01461])
me_cylinder_005.materials.append(None)
me_cylinder_005.update()

# ---- objects
ob_cylinder = bpy.data.objects.new('Cylinder', me_cylinder_003)
ob_cylinder_001 = bpy.data.objects.new('Cylinder.001', me_cylinder_005)

# ---- transforms, parenting, visibility, modifiers, constraints
ob_cylinder.location = (0.0, 0.0, 0.0)
ob_cylinder.rotation_euler = (1.571, -0.0, 0.0)
ob_cylinder.scale = (1.5, 1.5, 3.0)
_m = ob_cylinder.modifiers.new('Smooth by Angle', 'NODES')
_m.node_group = ng_smooth_by_angle
_m.use_pin_to_last = True
_m.show_group_selector = False
ob_cylinder_001.location = (0.0, -3.027, 0.0)
ob_cylinder_001.rotation_euler = (1.571, -0.0, 0.0)
ob_cylinder_001.scale = (1.5, 1.5, 0.0455)
_m = ob_cylinder_001.modifiers.new('Smooth by Angle', 'NODES')
_m.node_group = ng_smooth_by_angle
_m.use_pin_to_last = True
_m.show_group_selector = False

# ---- collection membership
col_collection.objects.link(ob_cylinder)
col_collection.objects.link(ob_cylinder_001)

# ---- scene / render settings (as saved in the file)
scene.frame_start = 1; scene.frame_end = 250; scene.frame_set(1)
scene.render.engine = 'BLENDER_EEVEE_NEXT'
bpy.context.view_layer.update()

# ---- added for rendering (the .blend has no active camera and no usable light): camera, sun
cam_auto = bpy.data.cameras.new('AutoCamera')
cam_auto.lens = 50.0
cam_auto.sensor_width = 36.0
cam_auto.clip_end = 1000.0
ob_auto_camera = bpy.data.objects.new('AutoCamera', cam_auto)
scene.collection.objects.link(ob_auto_camera)
ob_auto_camera.location = (6.98177, -8.37812, 5.58541)
ob_auto_camera.rotation_euler = (1.09748, -7.21219e-08, 0.694738)
scene.camera = ob_auto_camera
light_auto_sun = bpy.data.lights.new('AutoSun', 'SUN')
light_auto_sun.energy = 3.0
light_auto_sun.angle = 0.0523599
ob_auto_sun = bpy.data.objects.new('AutoSun', light_auto_sun)
scene.collection.objects.link(ob_auto_sun)
ob_auto_sun.rotation_euler = (0.872665, 0.174533, 0.523599)
bpy.context.view_layer.update()
